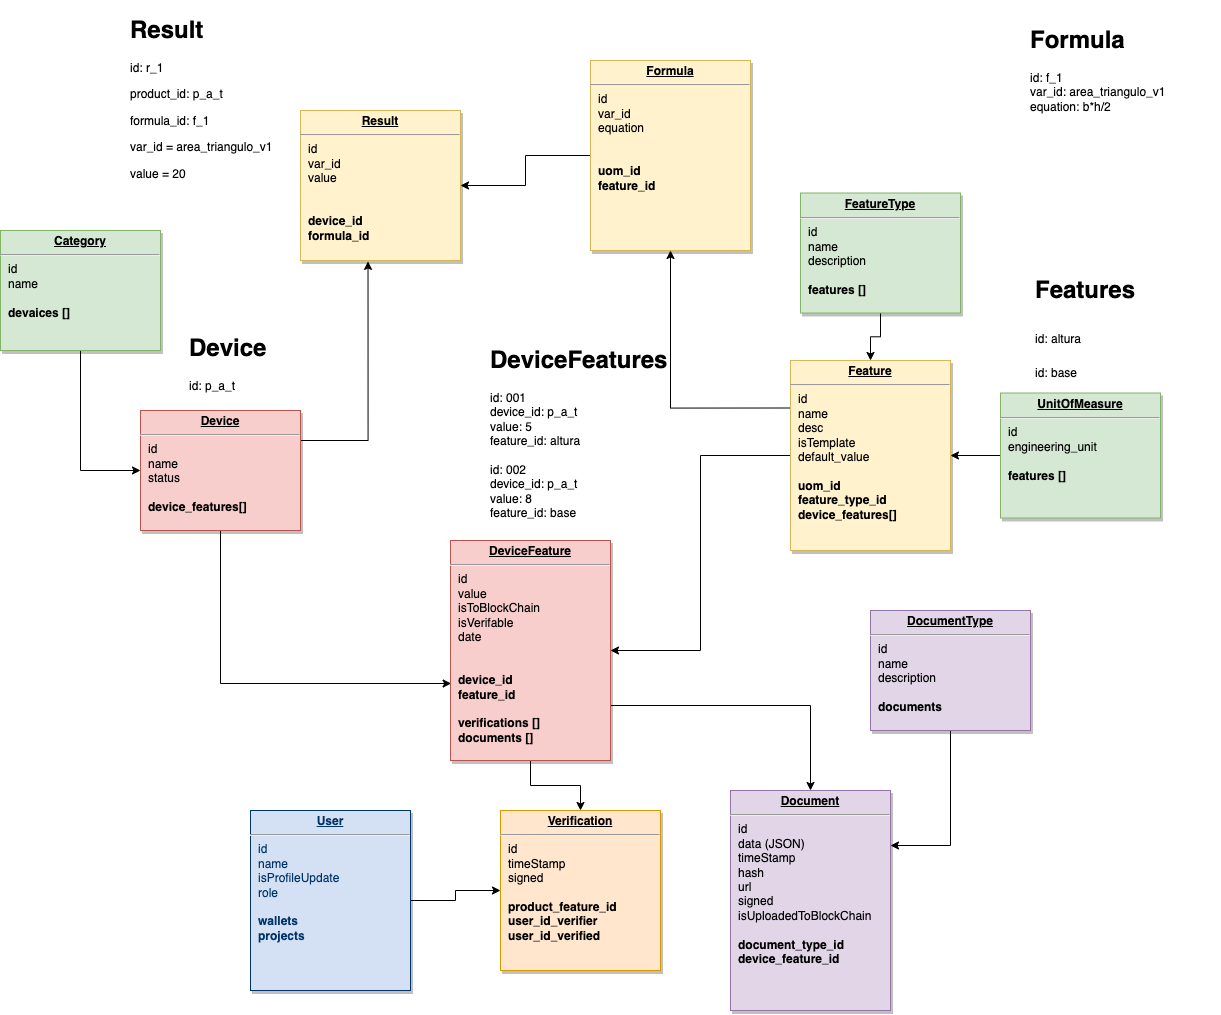

The diagram above was exported from draw.io. Its source (the exported page's mxGraphModel, read from the mxfile embedded in the PNG):
<mxGraphModel dx="868" dy="-213" grid="1" gridSize="10" guides="1" tooltips="1" connect="1" arrows="1" fold="1" page="1" pageScale="1" pageWidth="826" pageHeight="1169" background="none" math="0" shadow="0">
  <root>
    <mxCell id="0" />
    <mxCell id="1" parent="0" />
    <mxCell id="V-Dxt6gufYr70hyT2R07-25" style="edgeStyle=orthogonalEdgeStyle;rounded=0;orthogonalLoop=1;jettySize=auto;html=1;exitX=0.5;exitY=1;exitDx=0;exitDy=0;entryX=0;entryY=0.5;entryDx=0;entryDy=0;" edge="1" parent="1" source="V-Dxt6gufYr70hyT2R07-26" target="V-Dxt6gufYr70hyT2R07-30">
      <mxGeometry relative="1" as="geometry" />
    </mxCell>
    <mxCell id="V-Dxt6gufYr70hyT2R07-26" value="&lt;p style=&quot;margin: 0px ; margin-top: 4px ; text-align: center ; text-decoration: underline&quot;&gt;&lt;b&gt;Category&lt;/b&gt;&lt;/p&gt;&lt;hr&gt;&lt;p style=&quot;margin: 0px ; margin-left: 8px&quot;&gt;id&lt;/p&gt;&lt;p style=&quot;margin: 0px ; margin-left: 8px&quot;&gt;name&lt;/p&gt;&lt;p style=&quot;margin: 0px ; margin-left: 8px&quot;&gt;&lt;br&gt;&lt;/p&gt;&lt;p style=&quot;margin: 0px ; margin-left: 8px&quot;&gt;&lt;b&gt;devaices []&lt;/b&gt;&lt;/p&gt;&lt;p style=&quot;margin: 0px ; margin-left: 8px&quot;&gt;&lt;br&gt;&lt;/p&gt;&lt;p style=&quot;margin: 0px ; margin-left: 8px&quot;&gt;&lt;br&gt;&lt;/p&gt;" style="verticalAlign=top;align=left;overflow=fill;fontSize=12;fontFamily=Helvetica;html=1;strokeColor=#82b366;shadow=1;fillColor=#d5e8d4;" vertex="1" parent="1">
      <mxGeometry x="1005" y="1470" width="160" height="120" as="geometry" />
    </mxCell>
    <mxCell id="V-Dxt6gufYr70hyT2R07-27" style="edgeStyle=orthogonalEdgeStyle;rounded=0;orthogonalLoop=1;jettySize=auto;html=1;exitX=0.5;exitY=1;exitDx=0;exitDy=0;entryX=0.004;entryY=0.65;entryDx=0;entryDy=0;entryPerimeter=0;" edge="1" parent="1" source="V-Dxt6gufYr70hyT2R07-30" target="V-Dxt6gufYr70hyT2R07-37">
      <mxGeometry relative="1" as="geometry" />
    </mxCell>
    <mxCell id="V-Dxt6gufYr70hyT2R07-29" style="edgeStyle=orthogonalEdgeStyle;rounded=0;orthogonalLoop=1;jettySize=auto;html=1;exitX=1;exitY=0.25;exitDx=0;exitDy=0;entryX=0.422;entryY=1.006;entryDx=0;entryDy=0;entryPerimeter=0;" edge="1" parent="1" source="V-Dxt6gufYr70hyT2R07-30" target="V-Dxt6gufYr70hyT2R07-54">
      <mxGeometry relative="1" as="geometry" />
    </mxCell>
    <mxCell id="V-Dxt6gufYr70hyT2R07-30" value="&lt;p style=&quot;margin: 0px ; margin-top: 4px ; text-align: center ; text-decoration: underline&quot;&gt;&lt;b&gt;Device&lt;/b&gt;&lt;/p&gt;&lt;hr&gt;&lt;p style=&quot;margin: 0px ; margin-left: 8px&quot;&gt;id&lt;/p&gt;&lt;p style=&quot;margin: 0px ; margin-left: 8px&quot;&gt;name&lt;/p&gt;&lt;p style=&quot;margin: 0px ; margin-left: 8px&quot;&gt;status&lt;/p&gt;&lt;p style=&quot;margin: 0px ; margin-left: 8px&quot;&gt;&lt;br&gt;&lt;/p&gt;&lt;p style=&quot;margin: 0px ; margin-left: 8px&quot;&gt;&lt;b&gt;device_features[]&lt;/b&gt;&lt;br&gt;&lt;/p&gt;&lt;p style=&quot;margin: 0px ; margin-left: 8px&quot;&gt;&lt;br&gt;&lt;/p&gt;&lt;p style=&quot;margin: 0px ; margin-left: 8px&quot;&gt;&lt;br&gt;&lt;/p&gt;" style="verticalAlign=top;align=left;overflow=fill;fontSize=12;fontFamily=Helvetica;html=1;strokeColor=#b85450;shadow=1;fillColor=#f8cecc;" vertex="1" parent="1">
      <mxGeometry x="1145" y="1650" width="160" height="120" as="geometry" />
    </mxCell>
    <mxCell id="V-Dxt6gufYr70hyT2R07-32" style="edgeStyle=orthogonalEdgeStyle;rounded=0;orthogonalLoop=1;jettySize=auto;html=1;entryX=1;entryY=0.5;entryDx=0;entryDy=0;" edge="1" parent="1" source="V-Dxt6gufYr70hyT2R07-34" target="V-Dxt6gufYr70hyT2R07-37">
      <mxGeometry relative="1" as="geometry" />
    </mxCell>
    <mxCell id="V-Dxt6gufYr70hyT2R07-33" style="edgeStyle=orthogonalEdgeStyle;rounded=0;orthogonalLoop=1;jettySize=auto;html=1;exitX=0;exitY=0.25;exitDx=0;exitDy=0;entryX=0.5;entryY=1;entryDx=0;entryDy=0;" edge="1" parent="1" source="V-Dxt6gufYr70hyT2R07-34" target="V-Dxt6gufYr70hyT2R07-52">
      <mxGeometry relative="1" as="geometry" />
    </mxCell>
    <mxCell id="V-Dxt6gufYr70hyT2R07-34" value="&lt;p style=&quot;margin: 0px ; margin-top: 4px ; text-align: center ; text-decoration: underline&quot;&gt;&lt;b&gt;Feature&lt;/b&gt;&lt;/p&gt;&lt;hr&gt;&lt;p style=&quot;margin: 0px ; margin-left: 8px&quot;&gt;id&lt;/p&gt;&lt;p style=&quot;margin: 0px ; margin-left: 8px&quot;&gt;name&lt;/p&gt;&lt;p style=&quot;margin: 0px ; margin-left: 8px&quot;&gt;desc&lt;/p&gt;&lt;p style=&quot;margin: 0px ; margin-left: 8px&quot;&gt;isTemplate&lt;/p&gt;&lt;p style=&quot;margin: 0px ; margin-left: 8px&quot;&gt;default_value&lt;/p&gt;&lt;p style=&quot;margin: 0px ; margin-left: 8px&quot;&gt;&lt;br&gt;&lt;/p&gt;&lt;p style=&quot;margin: 0px ; margin-left: 8px&quot;&gt;&lt;b&gt;uom_id&lt;/b&gt;&lt;/p&gt;&lt;p style=&quot;margin: 0px ; margin-left: 8px&quot;&gt;&lt;b&gt;feature_type_id&lt;/b&gt;&lt;/p&gt;&lt;p style=&quot;margin: 0px ; margin-left: 8px&quot;&gt;&lt;b&gt;device_features[]&lt;/b&gt;&lt;br&gt;&lt;/p&gt;&lt;p style=&quot;margin: 0px ; margin-left: 8px&quot;&gt;&lt;br&gt;&lt;/p&gt;" style="verticalAlign=top;align=left;overflow=fill;fontSize=12;fontFamily=Helvetica;html=1;strokeColor=#d6b656;shadow=1;fillColor=#fff2cc;" vertex="1" parent="1">
      <mxGeometry x="1795" y="1600" width="160" height="190" as="geometry" />
    </mxCell>
    <mxCell id="V-Dxt6gufYr70hyT2R07-35" style="edgeStyle=orthogonalEdgeStyle;rounded=0;orthogonalLoop=1;jettySize=auto;html=1;" edge="1" parent="1" source="V-Dxt6gufYr70hyT2R07-37" target="V-Dxt6gufYr70hyT2R07-44">
      <mxGeometry relative="1" as="geometry" />
    </mxCell>
    <mxCell id="V-Dxt6gufYr70hyT2R07-36" style="edgeStyle=orthogonalEdgeStyle;rounded=0;orthogonalLoop=1;jettySize=auto;html=1;exitX=1;exitY=0.75;exitDx=0;exitDy=0;" edge="1" parent="1" source="V-Dxt6gufYr70hyT2R07-37" target="V-Dxt6gufYr70hyT2R07-40">
      <mxGeometry relative="1" as="geometry" />
    </mxCell>
    <mxCell id="V-Dxt6gufYr70hyT2R07-37" value="&lt;p style=&quot;margin: 0px ; margin-top: 4px ; text-align: center ; text-decoration: underline&quot;&gt;&lt;b&gt;DeviceFeature&lt;/b&gt;&lt;/p&gt;&lt;hr&gt;&lt;p style=&quot;margin: 0px ; margin-left: 8px&quot;&gt;id&lt;/p&gt;&lt;p style=&quot;margin: 0px ; margin-left: 8px&quot;&gt;value&lt;/p&gt;&lt;p style=&quot;margin: 0px ; margin-left: 8px&quot;&gt;isToBlockChain&lt;/p&gt;&lt;p style=&quot;margin: 0px ; margin-left: 8px&quot;&gt;isVerifable&lt;/p&gt;&lt;p style=&quot;margin: 0px ; margin-left: 8px&quot;&gt;date&lt;/p&gt;&lt;p style=&quot;margin: 0px ; margin-left: 8px&quot;&gt;&lt;br&gt;&lt;/p&gt;&lt;p style=&quot;margin: 0px ; margin-left: 8px&quot;&gt;&lt;br&gt;&lt;/p&gt;&lt;p style=&quot;margin: 0px ; margin-left: 8px&quot;&gt;&lt;b&gt;device_id&lt;/b&gt;&lt;/p&gt;&lt;p style=&quot;margin: 0px ; margin-left: 8px&quot;&gt;&lt;b&gt;feature_id&lt;/b&gt;&lt;/p&gt;&lt;p style=&quot;margin: 0px ; margin-left: 8px&quot;&gt;&lt;b&gt;&lt;br&gt;&lt;/b&gt;&lt;/p&gt;&lt;p style=&quot;margin: 0px ; margin-left: 8px&quot;&gt;&lt;b&gt;verifications []&lt;/b&gt;&lt;/p&gt;&lt;p style=&quot;margin: 0px ; margin-left: 8px&quot;&gt;&lt;b&gt;documents []&lt;/b&gt;&lt;/p&gt;&lt;p style=&quot;margin: 0px ; margin-left: 8px&quot;&gt;&lt;br&gt;&lt;/p&gt;" style="verticalAlign=top;align=left;overflow=fill;fontSize=12;fontFamily=Helvetica;html=1;strokeColor=#b85450;shadow=1;fillColor=#f8cecc;" vertex="1" parent="1">
      <mxGeometry x="1455" y="1780" width="160" height="220" as="geometry" />
    </mxCell>
    <mxCell id="V-Dxt6gufYr70hyT2R07-38" style="edgeStyle=orthogonalEdgeStyle;rounded=0;orthogonalLoop=1;jettySize=auto;html=1;entryX=1;entryY=0.25;entryDx=0;entryDy=0;" edge="1" parent="1" source="V-Dxt6gufYr70hyT2R07-39" target="V-Dxt6gufYr70hyT2R07-40">
      <mxGeometry relative="1" as="geometry" />
    </mxCell>
    <mxCell id="V-Dxt6gufYr70hyT2R07-39" value="&lt;p style=&quot;margin: 0px ; margin-top: 4px ; text-align: center ; text-decoration: underline&quot;&gt;&lt;b&gt;DocumentType&lt;/b&gt;&lt;/p&gt;&lt;hr&gt;&lt;p style=&quot;margin: 0px ; margin-left: 8px&quot;&gt;id&lt;/p&gt;&lt;p style=&quot;margin: 0px ; margin-left: 8px&quot;&gt;name&lt;/p&gt;&lt;p style=&quot;margin: 0px ; margin-left: 8px&quot;&gt;description&lt;/p&gt;&lt;p style=&quot;margin: 0px ; margin-left: 8px&quot;&gt;&lt;br&gt;&lt;/p&gt;&lt;p style=&quot;margin: 0px ; margin-left: 8px&quot;&gt;&lt;b&gt;documents&lt;/b&gt;&lt;/p&gt;&lt;p style=&quot;margin: 0px ; margin-left: 8px&quot;&gt;&lt;br&gt;&lt;/p&gt;" style="verticalAlign=top;align=left;overflow=fill;fontSize=12;fontFamily=Helvetica;html=1;strokeColor=#9673a6;shadow=1;fillColor=#e1d5e7;" vertex="1" parent="1">
      <mxGeometry x="1875" y="1850" width="160" height="120" as="geometry" />
    </mxCell>
    <mxCell id="V-Dxt6gufYr70hyT2R07-40" value="&lt;p style=&quot;margin: 0px ; margin-top: 4px ; text-align: center ; text-decoration: underline&quot;&gt;&lt;b&gt;Document&lt;/b&gt;&lt;/p&gt;&lt;hr&gt;&lt;p style=&quot;margin: 0px ; margin-left: 8px&quot;&gt;id&lt;/p&gt;&lt;p style=&quot;margin: 0px ; margin-left: 8px&quot;&gt;data (JSON)&lt;/p&gt;&lt;p style=&quot;margin: 0px ; margin-left: 8px&quot;&gt;timeStamp&lt;/p&gt;&lt;p style=&quot;margin: 0px ; margin-left: 8px&quot;&gt;hash&lt;/p&gt;&lt;p style=&quot;margin: 0px ; margin-left: 8px&quot;&gt;url&lt;/p&gt;&lt;p style=&quot;margin: 0px ; margin-left: 8px&quot;&gt;signed&lt;/p&gt;&lt;p style=&quot;margin: 0px ; margin-left: 8px&quot;&gt;isUploadedToBlockChain&lt;br&gt;&lt;/p&gt;&lt;p style=&quot;margin: 0px ; margin-left: 8px&quot;&gt;&lt;br&gt;&lt;/p&gt;&lt;p style=&quot;margin: 0px ; margin-left: 8px&quot;&gt;&lt;b&gt;document_type_id&lt;/b&gt;&lt;/p&gt;&lt;p style=&quot;margin: 0px ; margin-left: 8px&quot;&gt;&lt;b&gt;device_feature_id&lt;/b&gt;&lt;/p&gt;&lt;p style=&quot;margin: 0px ; margin-left: 8px&quot;&gt;&lt;br&gt;&lt;/p&gt;" style="verticalAlign=top;align=left;overflow=fill;fontSize=12;fontFamily=Helvetica;html=1;strokeColor=#9673a6;shadow=1;fillColor=#e1d5e7;" vertex="1" parent="1">
      <mxGeometry x="1735" y="2030" width="160" height="220" as="geometry" />
    </mxCell>
    <mxCell id="V-Dxt6gufYr70hyT2R07-41" style="edgeStyle=orthogonalEdgeStyle;rounded=0;orthogonalLoop=1;jettySize=auto;html=1;exitX=1;exitY=0.5;exitDx=0;exitDy=0;entryX=0;entryY=0.5;entryDx=0;entryDy=0;" edge="1" parent="1" source="V-Dxt6gufYr70hyT2R07-43" target="V-Dxt6gufYr70hyT2R07-44">
      <mxGeometry relative="1" as="geometry" />
    </mxCell>
    <mxCell id="V-Dxt6gufYr70hyT2R07-43" value="&lt;p style=&quot;margin: 0px ; margin-top: 4px ; text-align: center ; text-decoration: underline&quot;&gt;&lt;strong&gt;User&lt;/strong&gt;&lt;/p&gt;&lt;hr&gt;&lt;p style=&quot;margin: 0px ; margin-left: 8px&quot;&gt;id&lt;/p&gt;&lt;p style=&quot;margin: 0px ; margin-left: 8px&quot;&gt;name&lt;/p&gt;&lt;p style=&quot;margin: 0px ; margin-left: 8px&quot;&gt;isProfileUpdate&lt;/p&gt;&lt;p style=&quot;margin: 0px ; margin-left: 8px&quot;&gt;role&lt;/p&gt;&lt;p style=&quot;margin: 0px ; margin-left: 8px&quot;&gt;&lt;br&gt;&lt;/p&gt;&lt;p style=&quot;margin: 0px ; margin-left: 8px&quot;&gt;&lt;b&gt;wallets&lt;/b&gt;&lt;/p&gt;&lt;p style=&quot;margin: 0px ; margin-left: 8px&quot;&gt;&lt;b&gt;projects&lt;/b&gt;&lt;/p&gt;&lt;p style=&quot;margin: 0px ; margin-left: 8px&quot;&gt;&lt;br&gt;&lt;/p&gt;" style="verticalAlign=top;align=left;overflow=fill;fontSize=12;fontFamily=Helvetica;html=1;strokeColor=#003366;shadow=1;fillColor=#D4E1F5;fontColor=#003366" vertex="1" parent="1">
      <mxGeometry x="1255" y="2050" width="160.0000000000001" height="180" as="geometry" />
    </mxCell>
    <mxCell id="V-Dxt6gufYr70hyT2R07-44" value="&lt;p style=&quot;margin: 0px ; margin-top: 4px ; text-align: center ; text-decoration: underline&quot;&gt;&lt;b&gt;Verification&lt;/b&gt;&lt;/p&gt;&lt;hr&gt;&lt;p style=&quot;margin: 0px ; margin-left: 8px&quot;&gt;id&lt;/p&gt;&lt;p style=&quot;margin: 0px ; margin-left: 8px&quot;&gt;timeStamp&lt;/p&gt;&lt;p style=&quot;margin: 0px ; margin-left: 8px&quot;&gt;signed&lt;/p&gt;&lt;p style=&quot;margin: 0px ; margin-left: 8px&quot;&gt;&lt;br&gt;&lt;/p&gt;&lt;p style=&quot;margin: 0px ; margin-left: 8px&quot;&gt;&lt;b&gt;product_feature_id&lt;/b&gt;&lt;/p&gt;&lt;p style=&quot;margin: 0px ; margin-left: 8px&quot;&gt;&lt;b&gt;user_id_verifier&lt;/b&gt;&lt;/p&gt;&lt;p style=&quot;margin: 0px ; margin-left: 8px&quot;&gt;&lt;b&gt;user_id_verified&lt;/b&gt;&lt;/p&gt;&lt;p style=&quot;margin: 0px ; margin-left: 8px&quot;&gt;&lt;br&gt;&lt;/p&gt;" style="verticalAlign=top;align=left;overflow=fill;fontSize=12;fontFamily=Helvetica;html=1;strokeColor=#d79b00;shadow=1;fillColor=#ffe6cc;" vertex="1" parent="1">
      <mxGeometry x="1505" y="2050" width="160" height="160" as="geometry" />
    </mxCell>
    <mxCell id="V-Dxt6gufYr70hyT2R07-46" style="edgeStyle=orthogonalEdgeStyle;rounded=0;orthogonalLoop=1;jettySize=auto;html=1;entryX=1;entryY=0.5;entryDx=0;entryDy=0;" edge="1" parent="1" source="V-Dxt6gufYr70hyT2R07-47" target="V-Dxt6gufYr70hyT2R07-34">
      <mxGeometry relative="1" as="geometry" />
    </mxCell>
    <mxCell id="V-Dxt6gufYr70hyT2R07-47" value="&lt;p style=&quot;margin: 0px ; margin-top: 4px ; text-align: center ; text-decoration: underline&quot;&gt;&lt;b&gt;UnitOfMeasure&lt;/b&gt;&lt;/p&gt;&lt;hr&gt;&lt;p style=&quot;margin: 0px ; margin-left: 8px&quot;&gt;id&lt;/p&gt;&lt;p style=&quot;margin: 0px ; margin-left: 8px&quot;&gt;engineering_unit&lt;/p&gt;&lt;p style=&quot;margin: 0px ; margin-left: 8px&quot;&gt;&lt;br&gt;&lt;/p&gt;&lt;p style=&quot;margin: 0px ; margin-left: 8px&quot;&gt;&lt;b&gt;features []&lt;/b&gt;&lt;/p&gt;" style="verticalAlign=top;align=left;overflow=fill;fontSize=12;fontFamily=Helvetica;html=1;strokeColor=#82b366;shadow=1;fillColor=#d5e8d4;" vertex="1" parent="1">
      <mxGeometry x="2005" y="1632.5" width="160" height="125" as="geometry" />
    </mxCell>
    <mxCell id="V-Dxt6gufYr70hyT2R07-48" value="&lt;h1&gt;Result&lt;/h1&gt;&lt;p&gt;id: r_1&lt;/p&gt;&lt;p&gt;product_id: p_a_t&lt;/p&gt;&lt;p&gt;formula_id: f_1&lt;/p&gt;&lt;p&gt;&lt;span style=&quot;background-color: initial;&quot;&gt;var_id = area_triangulo_v1&lt;/span&gt;&lt;/p&gt;&lt;p&gt;value = 20&lt;/p&gt;" style="text;html=1;strokeColor=none;fillColor=none;spacing=5;spacingTop=-20;whiteSpace=wrap;overflow=hidden;rounded=0;" vertex="1" parent="1">
      <mxGeometry x="1130" y="1250" width="190" height="200" as="geometry" />
    </mxCell>
    <mxCell id="V-Dxt6gufYr70hyT2R07-49" style="edgeStyle=orthogonalEdgeStyle;rounded=0;orthogonalLoop=1;jettySize=auto;html=1;" edge="1" parent="1" source="V-Dxt6gufYr70hyT2R07-50" target="V-Dxt6gufYr70hyT2R07-34">
      <mxGeometry relative="1" as="geometry" />
    </mxCell>
    <mxCell id="V-Dxt6gufYr70hyT2R07-50" value="&lt;p style=&quot;margin: 0px ; margin-top: 4px ; text-align: center ; text-decoration: underline&quot;&gt;&lt;b&gt;FeatureType&lt;/b&gt;&lt;/p&gt;&lt;hr&gt;&lt;p style=&quot;margin: 0px ; margin-left: 8px&quot;&gt;id&lt;/p&gt;&lt;p style=&quot;margin: 0px ; margin-left: 8px&quot;&gt;name&lt;/p&gt;&lt;p style=&quot;margin: 0px ; margin-left: 8px&quot;&gt;description&lt;/p&gt;&lt;p style=&quot;margin: 0px ; margin-left: 8px&quot;&gt;&lt;br&gt;&lt;/p&gt;&lt;p style=&quot;margin: 0px ; margin-left: 8px&quot;&gt;&lt;b&gt;features []&lt;/b&gt;&lt;/p&gt;&lt;p style=&quot;margin: 0px ; margin-left: 8px&quot;&gt;&lt;br&gt;&lt;/p&gt;" style="verticalAlign=top;align=left;overflow=fill;fontSize=12;fontFamily=Helvetica;html=1;strokeColor=#82b366;shadow=1;fillColor=#d5e8d4;" vertex="1" parent="1">
      <mxGeometry x="1805" y="1432.5" width="160" height="120" as="geometry" />
    </mxCell>
    <mxCell id="V-Dxt6gufYr70hyT2R07-51" style="edgeStyle=orthogonalEdgeStyle;rounded=0;orthogonalLoop=1;jettySize=auto;html=1;exitX=0;exitY=0.5;exitDx=0;exitDy=0;entryX=1;entryY=0.5;entryDx=0;entryDy=0;" edge="1" parent="1" source="V-Dxt6gufYr70hyT2R07-52" target="V-Dxt6gufYr70hyT2R07-54">
      <mxGeometry relative="1" as="geometry" />
    </mxCell>
    <mxCell id="V-Dxt6gufYr70hyT2R07-52" value="&lt;p style=&quot;margin: 0px ; margin-top: 4px ; text-align: center ; text-decoration: underline&quot;&gt;&lt;b&gt;Formula&lt;/b&gt;&lt;/p&gt;&lt;hr&gt;&lt;p style=&quot;margin: 0px ; margin-left: 8px&quot;&gt;id&lt;/p&gt;&lt;p style=&quot;margin: 0px ; margin-left: 8px&quot;&gt;var_id&lt;/p&gt;&lt;p style=&quot;margin: 0px ; margin-left: 8px&quot;&gt;equation&lt;/p&gt;&lt;p style=&quot;margin: 0px ; margin-left: 8px&quot;&gt;&lt;br&gt;&lt;/p&gt;&lt;p style=&quot;margin: 0px ; margin-left: 8px&quot;&gt;&lt;br&gt;&lt;/p&gt;&lt;p style=&quot;margin: 0px ; margin-left: 8px&quot;&gt;&lt;b&gt;uom_id&lt;/b&gt;&lt;/p&gt;&lt;p style=&quot;margin: 0px ; margin-left: 8px&quot;&gt;&lt;b&gt;feature_id&lt;/b&gt;&lt;/p&gt;&lt;p style=&quot;margin: 0px ; margin-left: 8px&quot;&gt;&lt;br&gt;&lt;/p&gt;" style="verticalAlign=top;align=left;overflow=fill;fontSize=12;fontFamily=Helvetica;html=1;strokeColor=#d6b656;shadow=1;fillColor=#fff2cc;" vertex="1" parent="1">
      <mxGeometry x="1595" y="1300" width="160" height="190" as="geometry" />
    </mxCell>
    <mxCell id="V-Dxt6gufYr70hyT2R07-53" value="&lt;h1&gt;Formula&lt;/h1&gt;&lt;div&gt;id: f_1&lt;/div&gt;&lt;div&gt;var_id: area_triangulo_v1&lt;/div&gt;&lt;div&gt;equation: b*h/2&lt;/div&gt;&lt;div&gt;&lt;br&gt;&lt;/div&gt;&lt;div&gt;&lt;div&gt;&lt;br&gt;&lt;/div&gt;&lt;div&gt;&lt;br&gt;&lt;/div&gt;&lt;/div&gt;" style="text;html=1;strokeColor=none;fillColor=none;spacing=5;spacingTop=-20;whiteSpace=wrap;overflow=hidden;rounded=0;" vertex="1" parent="1">
      <mxGeometry x="2030" y="1260" width="190" height="140" as="geometry" />
    </mxCell>
    <mxCell id="V-Dxt6gufYr70hyT2R07-54" value="&lt;p style=&quot;margin: 0px ; margin-top: 4px ; text-align: center ; text-decoration: underline&quot;&gt;&lt;b&gt;Result&lt;/b&gt;&lt;/p&gt;&lt;hr&gt;&lt;p style=&quot;margin: 0px ; margin-left: 8px&quot;&gt;id&lt;/p&gt;&lt;p style=&quot;margin: 0px ; margin-left: 8px&quot;&gt;var_id&lt;/p&gt;&lt;p style=&quot;margin: 0px ; margin-left: 8px&quot;&gt;value&lt;/p&gt;&lt;p style=&quot;margin: 0px ; margin-left: 8px&quot;&gt;&lt;br&gt;&lt;/p&gt;&lt;p style=&quot;margin: 0px ; margin-left: 8px&quot;&gt;&lt;br&gt;&lt;/p&gt;&lt;p style=&quot;margin: 0px ; margin-left: 8px&quot;&gt;&lt;b&gt;device_id&lt;/b&gt;&lt;b&gt;&lt;br&gt;&lt;/b&gt;&lt;/p&gt;&lt;p style=&quot;margin: 0px ; margin-left: 8px&quot;&gt;&lt;b&gt;formula_id&lt;/b&gt;&lt;/p&gt;&lt;p style=&quot;margin: 0px ; margin-left: 8px&quot;&gt;&lt;br&gt;&lt;/p&gt;&lt;p style=&quot;margin: 0px ; margin-left: 8px&quot;&gt;&lt;br&gt;&lt;/p&gt;" style="verticalAlign=top;align=left;overflow=fill;fontSize=12;fontFamily=Helvetica;html=1;strokeColor=#d6b656;shadow=1;fillColor=#fff2cc;" vertex="1" parent="1">
      <mxGeometry x="1305" y="1350" width="160" height="150" as="geometry" />
    </mxCell>
    <mxCell id="V-Dxt6gufYr70hyT2R07-55" value="&lt;h1&gt;Device&lt;/h1&gt;&lt;div&gt;id: p_a_t&lt;/div&gt;&lt;div&gt;&lt;div&gt;&lt;br&gt;&lt;/div&gt;&lt;div&gt;&lt;br&gt;&lt;/div&gt;&lt;/div&gt;" style="text;html=1;strokeColor=none;fillColor=none;spacing=5;spacingTop=-20;whiteSpace=wrap;overflow=hidden;rounded=0;" vertex="1" parent="1">
      <mxGeometry x="1189" y="1567.5" width="126" height="72.5" as="geometry" />
    </mxCell>
    <mxCell id="V-Dxt6gufYr70hyT2R07-56" value="&lt;h1&gt;&lt;span style=&quot;background-color: initial;&quot;&gt;Features&lt;/span&gt;&lt;/h1&gt;&lt;h1&gt;&lt;span style=&quot;background-color: initial; font-size: 12px; font-weight: normal;&quot;&gt;id: altura&lt;/span&gt;&lt;br&gt;&lt;/h1&gt;&lt;div&gt;&lt;span style=&quot;background-color: initial; font-size: 12px; font-weight: normal;&quot;&gt;id: base&lt;/span&gt;&lt;/div&gt;&lt;div&gt;&lt;div&gt;&lt;br&gt;&lt;/div&gt;&lt;div&gt;&lt;br&gt;&lt;/div&gt;&lt;/div&gt;" style="text;html=1;strokeColor=none;fillColor=none;spacing=5;spacingTop=-20;whiteSpace=wrap;overflow=hidden;rounded=0;" vertex="1" parent="1">
      <mxGeometry x="2035" y="1510" width="190" height="110" as="geometry" />
    </mxCell>
    <mxCell id="V-Dxt6gufYr70hyT2R07-57" value="&lt;h1&gt;DeviceFeatures&lt;/h1&gt;&lt;div&gt;id: 001&lt;/div&gt;&lt;div&gt;device_id: p_a_t&lt;/div&gt;&lt;div&gt;value: 5&lt;/div&gt;&lt;div&gt;feature_id: altura&lt;/div&gt;&lt;div&gt;&lt;br&gt;&lt;/div&gt;&lt;div&gt;&lt;div&gt;id: 002&lt;/div&gt;&lt;div&gt;device_id: p_a_t&lt;/div&gt;&lt;div&gt;value: 8&lt;/div&gt;&lt;div&gt;feature_id: base&lt;/div&gt;&lt;div&gt;&lt;br&gt;&lt;/div&gt;&lt;/div&gt;&lt;div&gt;&lt;br&gt;&lt;/div&gt;&lt;div&gt;&lt;div&gt;&lt;br&gt;&lt;/div&gt;&lt;div&gt;&lt;br&gt;&lt;/div&gt;&lt;/div&gt;" style="text;html=1;strokeColor=none;fillColor=none;spacing=5;spacingTop=-20;whiteSpace=wrap;overflow=hidden;rounded=0;" vertex="1" parent="1">
      <mxGeometry x="1490" y="1580" width="210" height="190" as="geometry" />
    </mxCell>
  </root>
</mxGraphModel>